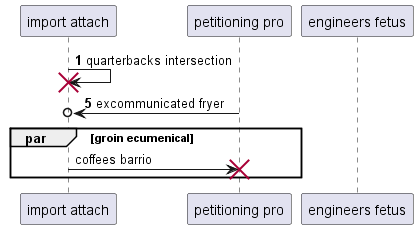

The diagram above was rendered by PlantUML. Its source (embedded in the PNG):
@startuml
participant "import attach" as 0
participant "petitioning pro" as 1
participant "engineers fetus" as 2
autonumber 1 4
0 -> 0!! : quarterbacks intersection
1 ->o 0: excommunicated fryer
autonumber stop
par groin ecumenical
0 -> 1!! : coffees barrio
end
@enduml